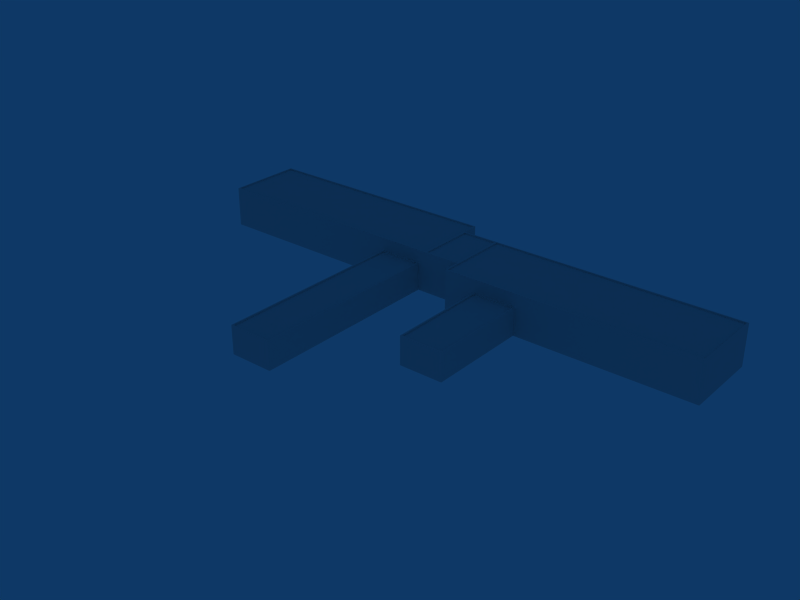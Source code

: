 # Source: ebbr_building_ref_006.blend  (saved by Blender 2.79.0; exported with 4.5.12 LTS)
import bpy
from mathutils import Matrix  # noqa: F401  (used for matrix-valued properties, if any)

bpy.ops.wm.read_factory_settings(use_empty=True)
scene = bpy.context.scene
scene.name = 'Scene'

# ---- collections
col_collection_1 = bpy.data.collections.new('Collection 1'); scene.collection.children.link(col_collection_1)

# ---- materials (node trees are filled in below, after node groups)
mat_material = bpy.data.materials.new('Material')
mat_material.alpha_threshold = 0.0
mat_material.roughness = 0.5
mat_material.line_color = (0.0, 0.0, 0.0, 1.0)

# ---- material node trees

# ---- world
world_world = bpy.data.worlds.new('World'); scene.world = world_world
world_world.color = (0.05656, 0.2208, 0.4)
world_world.use_sun_shadow = False
world_world.sun_shadow_jitter_overblur = 0.0
world_world.cycles.sampling_method = 'NONE'
world_world.cycles.sample_map_resolution = 256

# ---- meshes
me_cube_010 = bpy.data.meshes.new('Cube.010')
me_cube_010.from_pydata([(22.66, -10.87, -3.25), (32.66, -10.87, -3.25), (22.66, 12.63, 3.25), (22.66, -10.87, 3.25), (32.66, -10.87, 3.25), (32.66, 12.63, 3.25), (15.32, 30.63, -3.25), (15.32, 12.63, -3.25), (73.33, 12.63, -3.25), (73.33, 30.63, -3.25), (15.32, 30.63, 3.25), (15.32, 12.63, 3.25), (73.33, 12.63, 3.25), (73.33, 30.63, 3.25), (15.32, 16.56, -3.25), (73.33, 16.56, -3.25), (15.32, 16.56, 3.25), (73.33, 16.56, 3.25), (6.753, 16.56, -3.25), (6.753, 16.56, 3.25), (6.753, 30.63, 3.25), (32.66, 12.63, -3.25), (32.66, 30.63, -3.25), (32.66, 30.63, 3.25), (22.66, 12.63, -3.25), (22.66, 30.63, -3.25), (22.66, 30.63, 3.25), (-5.0, -28.44, -3.25), (5.0, -28.44, -3.25), (5.0, 16.56, -3.25), (-5.0, 16.56, 3.25), (-5.0, -28.44, 3.25), (5.0, -28.44, 3.25), (5.0, 16.56, 3.25), (-51.26, 34.56, -3.25), (-51.26, 16.56, -3.25), (6.753, 34.56, -3.25), (-51.26, 34.56, 3.25), (-51.26, 16.56, 3.25), (6.753, 34.56, 3.25), (-5.0, 16.56, -3.25), (-5.0, 34.56, -3.25), (-5.0, 34.56, 3.25), (5.0, 34.56, -3.25), (5.0, 34.56, 3.25), (-51.26, 30.63, -3.25), (6.753, 30.63, -3.25), (-51.26, 30.63, 3.25), (-5.0, 16.56, 6.25), (-51.26, 16.56, 6.25), (6.753, 16.56, 6.25), (5.0, 16.56, 6.25), (6.753, 30.63, 6.25), (6.753, 34.56, 6.25), (-51.26, 30.63, 6.25), (-51.26, 34.56, 6.25), (-5.0, 34.56, 6.25), (5.0, 34.56, 6.25), (32.66, 12.63, 6.25), (73.33, 12.63, 6.25), (22.66, 12.63, 6.25), (15.32, 12.63, 6.25), (15.32, 30.63, 6.25), (22.66, 30.63, 6.25), (32.66, 30.63, 6.25), (73.33, 30.63, 6.25), (15.32, 16.56, 6.25), (73.33, 16.56, 6.25), (-4.698, 16.26, 3.25), (4.698, 16.26, 3.25), (4.698, -28.14, 3.25), (-4.698, -28.14, 3.25), (-4.698, 16.26, 2.95), (-4.698, -28.14, 2.95), (4.698, -28.14, 2.95), (4.698, 16.26, 2.95), (22.98, 12.31, 3.25), (32.35, 12.31, 3.25), (32.35, -10.55, 3.25), (22.98, -10.55, 3.25), (22.98, 12.31, 2.95), (22.98, -10.55, 2.95), (32.35, -10.55, 2.95), (32.35, 12.31, 2.95), (15.63, 30.34, 6.25), (15.63, 16.56, 6.25), (32.66, 12.95, 6.25), (22.66, 12.95, 6.25), (15.63, 12.95, 6.25), (73.01, 12.95, 6.25), (73.01, 16.56, 6.25), (73.01, 30.34, 6.25), (32.66, 30.34, 6.25), (22.66, 30.34, 6.25), (73.01, 12.95, 5.95), (32.66, 12.95, 5.95), (15.63, 12.95, 5.95), (22.66, 12.95, 5.95), (22.66, 30.34, 5.95), (15.63, 30.34, 5.95), (32.66, 30.34, 5.95), (73.01, 30.34, 5.95), (73.01, 16.56, 5.95), (15.63, 16.56, 5.95), (22.66, 16.56, 5.95), (32.66, 16.56, 5.95), (5.0, 16.9, 6.25), (-5.0, 16.9, 6.25), (5.0, 34.24, 6.25), (-5.0, 34.24, 6.25), (-50.96, 16.9, 6.25), (-50.96, 30.63, 6.25), (-50.96, 34.24, 6.25), (6.431, 16.9, 6.25), (6.431, 30.63, 6.25), (6.431, 34.24, 6.25), (5.0, 16.9, 5.95), (6.431, 16.9, 5.95), (6.431, 30.63, 5.95), (6.431, 34.24, 5.95), (5.0, 34.24, 5.95), (-5.0, 34.24, 5.95), (-50.96, 34.24, 5.95), (-50.96, 30.63, 5.95), (-50.96, 16.9, 5.95), (-5.0, 16.9, 5.95), (5.0, 30.63, 5.95), (-5.0, 30.63, 5.95), (15.01, 30.28, 6.25), (15.01, 16.91, 6.25), (7.064, 16.91, 6.25), (7.064, 30.28, 6.25), (7.064, 30.28, 5.95), (15.01, 30.28, 5.95), (7.064, 16.91, 5.95), (15.01, 16.91, 5.95)], [], [(24, 0, 3, 2), (0, 1, 4, 3), (1, 21, 5, 4), (16, 14, 7, 11), (12, 8, 15, 17), (17, 15, 9, 13), (16, 19, 18, 14), (6, 46, 20, 10), (5, 21, 8, 12), (22, 23, 13, 9), (11, 7, 24, 2), (6, 10, 26, 25), (25, 26, 23, 22), (40, 27, 31, 30), (27, 28, 32, 31), (28, 29, 33, 32), (38, 35, 40, 30), (34, 37, 42, 41), (33, 29, 18, 19), (41, 42, 44, 43), (43, 44, 39, 36), (37, 34, 45, 47), (47, 45, 35, 38), (20, 46, 36, 39), (38, 30, 48, 49), (33, 19, 50, 51), (20, 39, 53, 52), (47, 38, 49, 54), (37, 47, 54, 55), (44, 42, 56, 57), (39, 44, 57, 53), (42, 37, 55, 56), (30, 33, 51, 48), (5, 12, 59, 58), (11, 2, 60, 61), (26, 10, 62, 63), (23, 26, 63, 64), (13, 23, 64, 65), (10, 20, 52, 62), (19, 16, 66, 50), (17, 13, 65, 67), (12, 17, 67, 59), (16, 11, 61, 66), (2, 5, 58, 60), (33, 30, 68, 69), (32, 33, 69, 70), (31, 32, 70, 71), (30, 31, 71, 68), (68, 71, 73, 72), (71, 70, 74, 73), (70, 69, 75, 74), (69, 68, 72, 75), (72, 73, 74, 75), (5, 2, 76, 77), (4, 5, 77, 78), (3, 4, 78, 79), (2, 3, 79, 76), (76, 79, 81, 80), (79, 78, 82, 81), (78, 77, 83, 82), (77, 76, 80, 83), (80, 81, 82, 83), (62, 66, 85, 84), (60, 58, 86, 87), (66, 61, 88, 85), (59, 67, 90, 89), (67, 65, 91, 90), (65, 64, 92, 91), (64, 63, 93, 92), (63, 62, 84, 93), (61, 60, 87, 88), (58, 59, 89, 86), (86, 89, 94, 95), (88, 87, 97, 96), (93, 84, 99, 98), (92, 93, 98, 100), (91, 92, 100, 101), (90, 91, 101, 102), (89, 90, 102, 94), (85, 88, 96, 103), (87, 86, 95, 97), (84, 85, 103, 99), (97, 104, 103, 96), (95, 105, 104, 97), (104, 98, 99, 103), (105, 100, 98, 104), (94, 102, 105, 95), (102, 101, 100, 105), (48, 51, 106, 107), (57, 56, 109, 108), (49, 48, 107, 110), (54, 49, 110, 111), (55, 54, 111, 112), (56, 55, 112, 109), (50, 52, 114, 113), (53, 57, 108, 115), (52, 53, 115, 114), (51, 50, 113, 106), (106, 113, 117, 116), (114, 115, 119, 118), (115, 108, 120, 119), (113, 114, 118, 117), (109, 112, 122, 121), (112, 111, 123, 122), (111, 110, 124, 123), (110, 107, 125, 124), (108, 109, 121, 120), (107, 106, 116, 125), (118, 126, 116, 117), (119, 120, 126, 118), (121, 122, 123, 127), (127, 123, 124, 125), (120, 121, 127, 126), (126, 127, 125, 116), (66, 62, 128, 129), (52, 50, 130, 131), (50, 66, 129, 130), (62, 52, 131, 128), (128, 131, 132, 133), (130, 129, 135, 134), (131, 130, 134, 132), (129, 128, 133, 135), (133, 132, 134, 135)])
_uv = me_cube_010.uv_layers.new(name='UVTex')
_uv.uv.foreach_set('vector', [0.01953, 0.5137, 0.01953, 0.6934, 0.07031, 0.6934, 0.07031, 0.5137, 0.5879, 0.2793, 0.6641, 0.2793, 0.6641, 0.3301, 0.5879, 0.3301, 0.01953, 0.6934, 0.01953, 0.5137, 0.07031, 0.5137, 0.07031, 0.6934, 0.07031, 0.4844, 0.01953, 0.4844, 0.01953, 0.5137, 0.07031, 0.5137, 0.07031, 0.5137, 0.01953, 0.5137, 0.01953, 0.4844, 0.07031, 0.4844, 0.07031, 0.4844, 0.01953, 0.4844, 0.01953, 0.377, 0.07031, 0.377, 0.5312, 0.3301, 0.4668, 0.3301, 0.4668, 0.2793, 0.5312, 0.2793, 0.5312, 0.2793, 0.4668, 0.2793, 0.4668, 0.3301, 0.5312, 0.3301, 0.6562, 0.3301, 0.6562, 0.2793, 0.9648, 0.2793, 0.9648, 0.3301, 0.6562, 0.2793, 0.6562, 0.3301, 0.9648, 0.3301, 0.9648, 0.2793, 0.5312, 0.3301, 0.5312, 0.2793, 0.5879, 0.2793, 0.5879, 0.3301, 0.5312, 0.2793, 0.5312, 0.3301, 0.5879, 0.3301, 0.5879, 0.2793, 0.5879, 0.2793, 0.5879, 0.3301, 0.6641, 0.3301, 0.6641, 0.2793, 0.07031, 0.4844, 0.07031, 0.8262, 0.01953, 0.8262, 0.01953, 0.4844, 0.377, 0.2793, 0.4531, 0.2793, 0.4531, 0.3301, 0.377, 0.3301, 0.01953, 0.8262, 0.01953, 0.4844, 0.07031, 0.4844, 0.07031, 0.8262, 0.02734, 0.3301, 0.02734, 0.2793, 0.377, 0.2793, 0.377, 0.3301, 0.02734, 0.2793, 0.02734, 0.3301, 0.377, 0.3301, 0.377, 0.2793, 0.4531, 0.3301, 0.4531, 0.2793, 0.4668, 0.2793, 0.4668, 0.3301, 0.377, 0.2793, 0.377, 0.3301, 0.4531, 0.3301, 0.4531, 0.2793, 0.4531, 0.2793, 0.4531, 0.3301, 0.4668, 0.3301, 0.4668, 0.2793, 0.07031, 0.3477, 0.01953, 0.3477, 0.01953, 0.377, 0.07031, 0.377, 0.07031, 0.377, 0.01953, 0.377, 0.01953, 0.4844, 0.07031, 0.4844, 0.07031, 0.377, 0.01953, 0.377, 0.01953, 0.3477, 0.07031, 0.3477, 0.377, 0.3281, 0.02734, 0.3281, 0.02734, 0.3027, 0.377, 0.3027, 0.4062, 0.3281, 0.4238, 0.3281, 0.4238, 0.3027, 0.4062, 0.3027, 0.4023, 0.3281, 0.4277, 0.3281, 0.4277, 0.3027, 0.4023, 0.3027, 0.377, 0.3281, 0.4531, 0.3281, 0.4531, 0.3027, 0.377, 0.3027, 0.4023, 0.3281, 0.4277, 0.3281, 0.4277, 0.3027, 0.4023, 0.3027, 0.377, 0.3281, 0.4531, 0.3281, 0.4531, 0.3027, 0.377, 0.3027, 0.4023, 0.3281, 0.4277, 0.3281, 0.4277, 0.3027, 0.4023, 0.3027, 0.377, 0.3281, 0.4531, 0.3281, 0.4531, 0.3027, 0.377, 0.3027, 0.377, 0.3281, 0.4531, 0.3281, 0.4531, 0.3027, 0.377, 0.3027, 0.377, 0.3281, 0.4531, 0.3281, 0.4531, 0.3027, 0.377, 0.3027, 0.377, 0.3281, 0.4531, 0.3281, 0.4531, 0.3027, 0.377, 0.3027, 0.377, 0.3281, 0.4531, 0.3281, 0.4531, 0.3027, 0.377, 0.3027, 0.377, 0.3281, 0.4531, 0.3281, 0.4531, 0.3027, 0.377, 0.3027, 0.377, 0.3281, 0.4531, 0.3281, 0.4531, 0.3027, 0.377, 0.3027, 0.377, 0.3281, 0.4531, 0.3281, 0.4531, 0.3027, 0.377, 0.3027, 0.377, 0.3281, 0.4531, 0.3281, 0.4531, 0.3027, 0.377, 0.3027, 0.377, 0.3281, 0.4531, 0.3281, 0.4531, 0.3027, 0.377, 0.3027, 0.4023, 0.3281, 0.4277, 0.3281, 0.4277, 0.3027, 0.4023, 0.3027, 0.4023, 0.3281, 0.4277, 0.3281, 0.4277, 0.3027, 0.4023, 0.3027, 0.377, 0.3281, 0.4531, 0.3281, 0.4531, 0.3027, 0.377, 0.3027, 0.1719, 0.4668, 0.3008, 0.4668, 0.3008, 0.5957, 0.1719, 0.5957, 0.1719, 0.4668, 0.3008, 0.4668, 0.3008, 0.5957, 0.1719, 0.5957, 0.1719, 0.4668, 0.3008, 0.4668, 0.3008, 0.5957, 0.1719, 0.5957, 0.1719, 0.4668, 0.3008, 0.4668, 0.3008, 0.5957, 0.1719, 0.5957, 0.1719, 0.4668, 0.3008, 0.4668, 0.3008, 0.5957, 0.1719, 0.5957, 0.1719, 0.4668, 0.3008, 0.4668, 0.3008, 0.5957, 0.1719, 0.5957, 0.1719, 0.4668, 0.3008, 0.4668, 0.3008, 0.5957, 0.1719, 0.5957, 0.1719, 0.4668, 0.3008, 0.4668, 0.3008, 0.5957, 0.1719, 0.5957, 0.375, 0.8398, 0.375, 0.4902, 0.4492, 0.4902, 0.4492, 0.8398, 0.1719, 0.4668, 0.3008, 0.4668, 0.3008, 0.5957, 0.1719, 0.5957, 0.1719, 0.4668, 0.3008, 0.4668, 0.3008, 0.5957, 0.1719, 0.5957, 0.1719, 0.4668, 0.3008, 0.4668, 0.3008, 0.5957, 0.1719, 0.5957, 0.1719, 0.4668, 0.3008, 0.4668, 0.3008, 0.5957, 0.1719, 0.5957, 0.1719, 0.4668, 0.3008, 0.4668, 0.3008, 0.5957, 0.1719, 0.5957, 0.1719, 0.4668, 0.3008, 0.4668, 0.3008, 0.5957, 0.1719, 0.5957, 0.1719, 0.4668, 0.3008, 0.4668, 0.3008, 0.5957, 0.1719, 0.5957, 0.1719, 0.4668, 0.3008, 0.4668, 0.3008, 0.5957, 0.1719, 0.5957, 0.5938, 0.8086, 0.5938, 0.6289, 0.668, 0.6289, 0.668, 0.8086, 0.1719, 0.4668, 0.3008, 0.4668, 0.3008, 0.5957, 0.1719, 0.5957, 0.1719, 0.4668, 0.3008, 0.4668, 0.3008, 0.5957, 0.1719, 0.5957, 0.1719, 0.4668, 0.3008, 0.4668, 0.3008, 0.5957, 0.1719, 0.5957, 0.1719, 0.4668, 0.3008, 0.4668, 0.3008, 0.5957, 0.1719, 0.5957, 0.1719, 0.4668, 0.3008, 0.4668, 0.3008, 0.5957, 0.1719, 0.5957, 0.1719, 0.4668, 0.3008, 0.4668, 0.3008, 0.5957, 0.1719, 0.5957, 0.1719, 0.4668, 0.3008, 0.4668, 0.3008, 0.5957, 0.1719, 0.5957, 0.1719, 0.4668, 0.3008, 0.4668, 0.3008, 0.5957, 0.1719, 0.5957, 0.1719, 0.4668, 0.3008, 0.4668, 0.3008, 0.5957, 0.1719, 0.5957, 0.1719, 0.4668, 0.3008, 0.4668, 0.3008, 0.5957, 0.1719, 0.5957, 0.1719, 0.4668, 0.3008, 0.4668, 0.3008, 0.5957, 0.1719, 0.5957, 0.1719, 0.4668, 0.3008, 0.4668, 0.3008, 0.5957, 0.1719, 0.5957, 0.1719, 0.4668, 0.3008, 0.4668, 0.3008, 0.5957, 0.1719, 0.5957, 0.1719, 0.4668, 0.3008, 0.4668, 0.3008, 0.5957, 0.1719, 0.5957, 0.1719, 0.4668, 0.3008, 0.4668, 0.3008, 0.5957, 0.1719, 0.5957, 0.1719, 0.4668, 0.3008, 0.4668, 0.3008, 0.5957, 0.1719, 0.5957, 0.1719, 0.4668, 0.3008, 0.4668, 0.3008, 0.5957, 0.1719, 0.5957, 0.1719, 0.4668, 0.3008, 0.4668, 0.3008, 0.5957, 0.1719, 0.5957, 0.1719, 0.4668, 0.3008, 0.4668, 0.3008, 0.5957, 0.1719, 0.5957, 0.1719, 0.4668, 0.3008, 0.4668, 0.3008, 0.5957, 0.1719, 0.5957, 0.5918, 0.8125, 0.5918, 0.8418, 0.5352, 0.8418, 0.5352, 0.8125, 0.6699, 0.8125, 0.6699, 0.8418, 0.5918, 0.8418, 0.5918, 0.8125, 0.5918, 0.8418, 0.5918, 0.9473, 0.5352, 0.9473, 0.5352, 0.8418, 0.6699, 0.8418, 0.6699, 0.9473, 0.5918, 0.9473, 0.5918, 0.8418, 0.9844, 0.8125, 0.9844, 0.8418, 0.6699, 0.8418, 0.6699, 0.8125, 0.9844, 0.8418, 0.9844, 0.9473, 0.6699, 0.9473, 0.6699, 0.8418, 0.1719, 0.4668, 0.3008, 0.4668, 0.3008, 0.5957, 0.1719, 0.5957, 0.1719, 0.4668, 0.3008, 0.4668, 0.3008, 0.5957, 0.1719, 0.5957, 0.1719, 0.4668, 0.3008, 0.4668, 0.3008, 0.5957, 0.1719, 0.5957, 0.1719, 0.4668, 0.3008, 0.4668, 0.3008, 0.5957, 0.1719, 0.5957, 0.1719, 0.4668, 0.3008, 0.4668, 0.3008, 0.5957, 0.1719, 0.5957, 0.1719, 0.4668, 0.3008, 0.4668, 0.3008, 0.5957, 0.1719, 0.5957, 0.1719, 0.4668, 0.3008, 0.4668, 0.3008, 0.5957, 0.1719, 0.5957, 0.1719, 0.4668, 0.3008, 0.4668, 0.3008, 0.5957, 0.1719, 0.5957, 0.1719, 0.4668, 0.3008, 0.4668, 0.3008, 0.5957, 0.1719, 0.5957, 0.1719, 0.4668, 0.3008, 0.4668, 0.3008, 0.5957, 0.1719, 0.5957, 0.1719, 0.4668, 0.3008, 0.4668, 0.3008, 0.5957, 0.1719, 0.5957, 0.1719, 0.4668, 0.3008, 0.4668, 0.3008, 0.5957, 0.1719, 0.5957, 0.1719, 0.4668, 0.3008, 0.4668, 0.3008, 0.5957, 0.1719, 0.5957, 0.1719, 0.4668, 0.3008, 0.4668, 0.3008, 0.5957, 0.1719, 0.5957, 0.1719, 0.4668, 0.3008, 0.4668, 0.3008, 0.5957, 0.1719, 0.5957, 0.1719, 0.4668, 0.3008, 0.4668, 0.3008, 0.5957, 0.1719, 0.5957, 0.1719, 0.4668, 0.3008, 0.4668, 0.3008, 0.5957, 0.1719, 0.5957, 0.1719, 0.4668, 0.3008, 0.4668, 0.3008, 0.5957, 0.1719, 0.5957, 0.1719, 0.4668, 0.3008, 0.4668, 0.3008, 0.5957, 0.1719, 0.5957, 0.1719, 0.4668, 0.3008, 0.4668, 0.3008, 0.5957, 0.1719, 0.5957, 0.4629, 0.9492, 0.4512, 0.9492, 0.4512, 0.8438, 0.4629, 0.8438, 0.4629, 0.9805, 0.4512, 0.9805, 0.4512, 0.9492, 0.4629, 0.9492, 0.373, 0.9805, 0.01562, 0.9805, 0.01562, 0.9492, 0.373, 0.9492, 0.373, 0.9492, 0.01562, 0.9492, 0.01562, 0.8438, 0.373, 0.8438, 0.4512, 0.9805, 0.373, 0.9805, 0.373, 0.9492, 0.4512, 0.9492, 0.4512, 0.9492, 0.373, 0.9492, 0.373, 0.8438, 0.4512, 0.8438, 0.1719, 0.4668, 0.3008, 0.4668, 0.3008, 0.5957, 0.1719, 0.5957, 0.1719, 0.4668, 0.3008, 0.4668, 0.3008, 0.5957, 0.1719, 0.5957, 0.1719, 0.4668, 0.3008, 0.4668, 0.3008, 0.5957, 0.1719, 0.5957, 0.1719, 0.4668, 0.3008, 0.4668, 0.3008, 0.5957, 0.1719, 0.5957, 0.1719, 0.4668, 0.3008, 0.4668, 0.3008, 0.5957, 0.1719, 0.5957, 0.1719, 0.4668, 0.3008, 0.4668, 0.3008, 0.5957, 0.1719, 0.5957, 0.1719, 0.4668, 0.3008, 0.4668, 0.3008, 0.5957, 0.1719, 0.5957, 0.1719, 0.4668, 0.3008, 0.4668, 0.3008, 0.5957, 0.1719, 0.5957, 0.5312, 0.9473, 0.4688, 0.9473, 0.4688, 0.8438, 0.5312, 0.8438])
me_cube_010.materials.append(mat_material)
me_cube_010.use_remesh_preserve_volume = False
me_cube_010.use_remesh_preserve_attributes = False
me_cube_010.use_mirror_vertex_groups = False
me_cube_010.update()

# ---- objects
ob_building = bpy.data.objects.new('Building', me_cube_010)

# ---- transforms, parenting, visibility, modifiers, constraints
ob_building.location = (0.0, 0.0, 3.248)
ob_building.lock_rotations_4d = False
ob_building.empty_display_type = 'ARROWS'
ob_building.lineart.crease_threshold = 0.0

# ---- collection membership
col_collection_1.objects.link(ob_building)

# ---- scene / render settings (as saved in the file)
scene.frame_start = 1; scene.frame_end = 250; scene.frame_set(1)
scene.render.engine = 'BLENDER_EEVEE_NEXT'
scene.render.image_settings.file_format = 'JPEG'
scene.render.image_settings.color_mode = 'RGB'
scene.render.image_settings.compression = 90
scene.render.resolution_x = 800
scene.render.resolution_y = 600
scene.render.pixel_aspect_x = 100.0
scene.render.pixel_aspect_y = 100.0
scene.render.fps = 25
scene.render.dither_intensity = 0.0
scene.render.use_compositing = False
scene.render.use_sequencer = False
scene.render.bake_margin = 2
scene.render.bake_bias = 0.0
scene.render.use_stamp_time = False
scene.render.use_stamp_date = False
scene.render.use_stamp_frame = False
scene.render.use_stamp_camera = False
scene.render.use_stamp_scene = False
scene.render.use_stamp_filename = False
scene.render.use_stamp_render_time = False
scene.render.stamp_font_size = 0
scene.cycles.use_denoising = False
scene.cycles.samples = 10
scene.cycles.sampling_pattern = 'TABULATED_SOBOL'
scene.cycles.light_sampling_threshold = 0.0
scene.cycles.use_adaptive_sampling = False
scene.cycles.use_light_tree = False
scene.cycles.blur_glossy = 0.0
scene.cycles.volume_bounces = 1
scene.cycles.pixel_filter_type = 'GAUSSIAN'
scene.cycles.sample_clamp_indirect = 0.0
scene.view_settings.view_transform = 'Raw'
bpy.context.view_layer.update()

# ---- added for rendering (the .blend has no active camera): camera
cam_auto = bpy.data.cameras.new('AutoCamera')
cam_auto.lens = 50.0
cam_auto.sensor_width = 36.0
cam_auto.clip_end = 2272.17
ob_auto_camera = bpy.data.objects.new('AutoCamera', cam_auto)
scene.collection.objects.link(ob_auto_camera)
ob_auto_camera.location = (140.507, -152.299, 108.323)
ob_auto_camera.rotation_euler = (1.09748, -7.21219e-08, 0.694738)
scene.camera = ob_auto_camera
bpy.context.view_layer.update()
